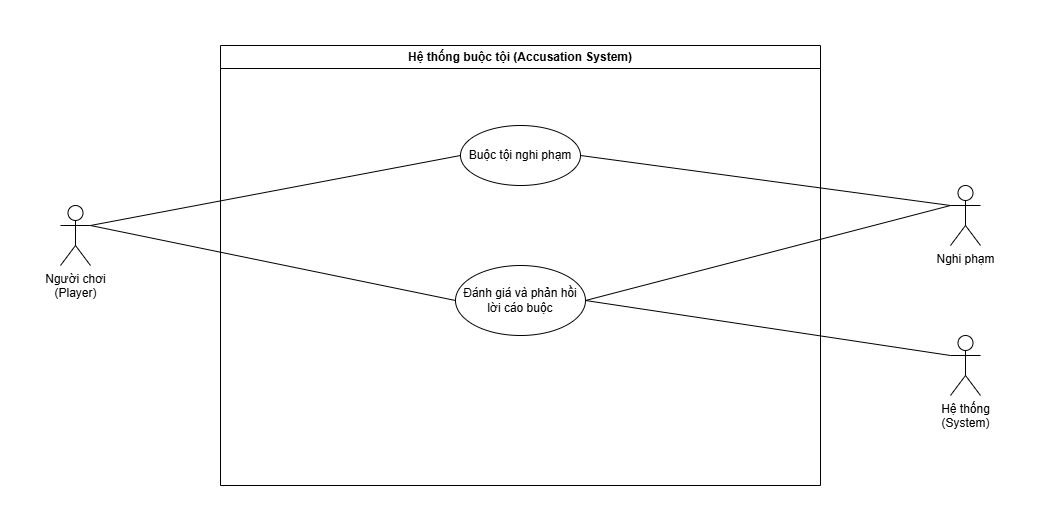

The diagram above was exported from draw.io. Its source (the exported page's mxGraphModel, read from the mxfile embedded in the PNG):
<mxGraphModel dx="1278" dy="1471" grid="1" gridSize="10" guides="1" tooltips="1" connect="1" arrows="1" fold="1" page="1" pageScale="1" pageWidth="850" pageHeight="1100" math="0" shadow="0">
  <root>
    <mxCell id="0" />
    <mxCell id="1" parent="0" />
    <mxCell id="eDAoaPpOFqqOufa2_Qkn-107" value="Hệ thống buộc tội (Accusation System)" style="swimlane;whiteSpace=wrap;html=1;" vertex="1" parent="1">
      <mxGeometry x="850" y="430" width="600" height="440" as="geometry" />
    </mxCell>
    <mxCell id="eDAoaPpOFqqOufa2_Qkn-108" value="Buộc tội nghi phạm" style="ellipse;whiteSpace=wrap;html=1;align=center;" vertex="1" parent="eDAoaPpOFqqOufa2_Qkn-107">
      <mxGeometry x="240" y="80" width="120" height="60" as="geometry" />
    </mxCell>
    <mxCell id="eDAoaPpOFqqOufa2_Qkn-109" value="Đánh giá và phản hồi&lt;br&gt;lời cáo buộc" style="ellipse;whiteSpace=wrap;html=1;align=center;" vertex="1" parent="eDAoaPpOFqqOufa2_Qkn-107">
      <mxGeometry x="235" y="220" width="130" height="70" as="geometry" />
    </mxCell>
    <mxCell id="eDAoaPpOFqqOufa2_Qkn-110" value="Người chơi&lt;br&gt;(Player)" style="shape=umlActor;verticalLabelPosition=bottom;verticalAlign=top;html=1;outlineConnect=0;" vertex="1" parent="1">
      <mxGeometry x="690" y="590" width="30" height="60" as="geometry" />
    </mxCell>
    <mxCell id="eDAoaPpOFqqOufa2_Qkn-111" value="" style="endArrow=none;html=1;rounded=0;entryX=0;entryY=0.5;entryDx=0;entryDy=0;exitX=1;exitY=0.3333333333333333;exitDx=0;exitDy=0;exitPerimeter=0;" edge="1" parent="1" source="eDAoaPpOFqqOufa2_Qkn-110" target="eDAoaPpOFqqOufa2_Qkn-108">
      <mxGeometry width="50" height="50" relative="1" as="geometry">
        <mxPoint x="890" y="840" as="sourcePoint" />
        <mxPoint x="940" y="790" as="targetPoint" />
      </mxGeometry>
    </mxCell>
    <mxCell id="eDAoaPpOFqqOufa2_Qkn-112" value="" style="endArrow=none;html=1;rounded=0;entryX=0;entryY=0.3333333333333333;entryDx=0;entryDy=0;exitX=1;exitY=0.5;exitDx=0;exitDy=0;entryPerimeter=0;" edge="1" parent="1" source="eDAoaPpOFqqOufa2_Qkn-108" target="eDAoaPpOFqqOufa2_Qkn-115">
      <mxGeometry width="50" height="50" relative="1" as="geometry">
        <mxPoint x="1410" y="570" as="sourcePoint" />
        <mxPoint x="1580" y="660" as="targetPoint" />
      </mxGeometry>
    </mxCell>
    <mxCell id="eDAoaPpOFqqOufa2_Qkn-113" value="" style="endArrow=none;html=1;rounded=0;entryX=0;entryY=0.3333333333333333;entryDx=0;entryDy=0;entryPerimeter=0;exitX=1;exitY=0.5;exitDx=0;exitDy=0;" edge="1" parent="1" source="eDAoaPpOFqqOufa2_Qkn-109" target="eDAoaPpOFqqOufa2_Qkn-115">
      <mxGeometry width="50" height="50" relative="1" as="geometry">
        <mxPoint x="1260" y="940" as="sourcePoint" />
        <mxPoint x="1580" y="660" as="targetPoint" />
      </mxGeometry>
    </mxCell>
    <mxCell id="eDAoaPpOFqqOufa2_Qkn-114" value="" style="endArrow=none;html=1;rounded=0;entryX=0;entryY=0.5;entryDx=0;entryDy=0;exitX=1;exitY=0.3333333333333333;exitDx=0;exitDy=0;exitPerimeter=0;" edge="1" parent="1" source="eDAoaPpOFqqOufa2_Qkn-110" target="eDAoaPpOFqqOufa2_Qkn-109">
      <mxGeometry width="50" height="50" relative="1" as="geometry">
        <mxPoint x="1010" y="810" as="sourcePoint" />
        <mxPoint x="1060" y="760" as="targetPoint" />
      </mxGeometry>
    </mxCell>
    <mxCell id="eDAoaPpOFqqOufa2_Qkn-115" value="Nghi phạm" style="shape=umlActor;verticalLabelPosition=bottom;verticalAlign=top;html=1;outlineConnect=0;" vertex="1" parent="1">
      <mxGeometry x="1580" y="570" width="30" height="60" as="geometry" />
    </mxCell>
    <mxCell id="eDAoaPpOFqqOufa2_Qkn-116" value="Hệ thống&lt;br&gt;(System)" style="shape=umlActor;verticalLabelPosition=bottom;verticalAlign=top;html=1;outlineConnect=0;" vertex="1" parent="1">
      <mxGeometry x="1580" y="720" width="30" height="60" as="geometry" />
    </mxCell>
    <mxCell id="eDAoaPpOFqqOufa2_Qkn-117" value="" style="endArrow=none;html=1;rounded=0;entryX=0;entryY=0.3333333333333333;entryDx=0;entryDy=0;entryPerimeter=0;exitX=1;exitY=0.5;exitDx=0;exitDy=0;" edge="1" parent="1" source="eDAoaPpOFqqOufa2_Qkn-109" target="eDAoaPpOFqqOufa2_Qkn-116">
      <mxGeometry width="50" height="50" relative="1" as="geometry">
        <mxPoint x="1370" y="850" as="sourcePoint" />
        <mxPoint x="1420" y="800" as="targetPoint" />
      </mxGeometry>
    </mxCell>
  </root>
</mxGraphModel>